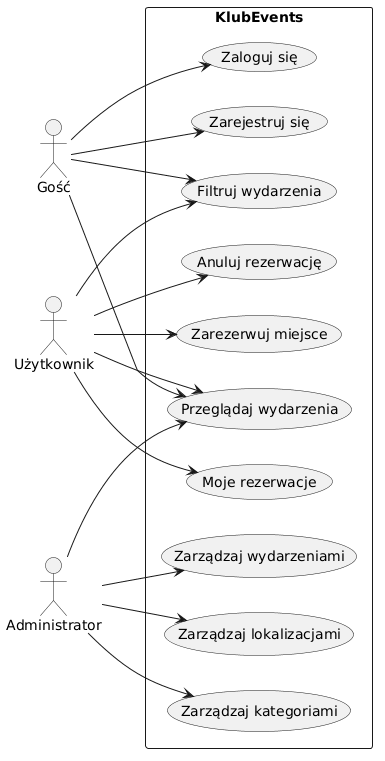

The diagram above was rendered by PlantUML. Its source (embedded in the PNG):
@startuml
left to right direction
actor "Gość"        as G
actor "Użytkownik"  as U
actor "Administrator" as A

rectangle KlubEvents {
  usecase "Przeglądaj wydarzenia" as UC1
  usecase "Filtruj wydarzenia"    as UC2
  usecase "Zarejestruj się"       as UC3
  usecase "Zaloguj się"           as UC4
  usecase "Zarezerwuj miejsce"    as UC5
  usecase "Anuluj rezerwację"     as UC6
  usecase "Moje rezerwacje"       as UC7
  usecase "Zarządzaj wydarzeniami" as UC8
  usecase "Zarządzaj kategoriami"  as UC9
  usecase "Zarządzaj lokalizacjami" as UC10
}

G --> UC1
G --> UC2
G --> UC3
G --> UC4

U --> UC1
U --> UC2
U --> UC5
U --> UC6
U --> UC7

A --> UC8
A --> UC9
A --> UC10
A --> UC1
@enduml